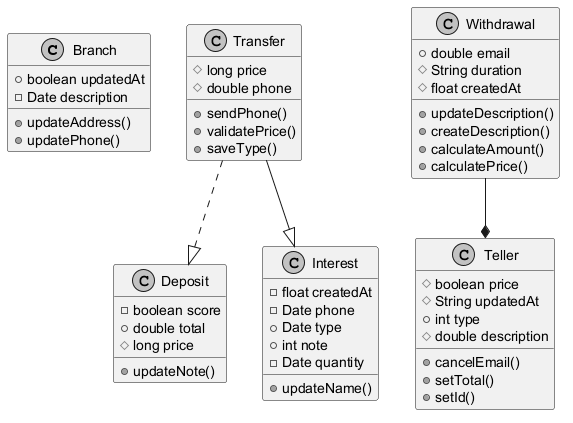

The diagram above was rendered by PlantUML. Its source (embedded in the PNG):
@startuml
skinparam monochrome true
class Branch {
  +boolean updatedAt
  -Date description
  +updateAddress()
  +updatePhone()
}
class Deposit {
  -boolean score
  +double total
  #long price
  +updateNote()
}
class Interest {
  -float createdAt
  -Date phone
  +Date type
  +int note
  -Date quantity
  +updateName()
}
class Teller {
  #boolean price
  #String updatedAt
  +int type
  #double description
  +cancelEmail()
  +setTotal()
  +setId()
}
class Withdrawal {
  +double email
  #String duration
  #float createdAt
  +updateDescription()
  +createDescription()
  +calculateAmount()
  +calculatePrice()
}
class Transfer {
  #long price
  #double phone
  +sendPhone()
  +validatePrice()
  +saveType()
}
Transfer ..|> Deposit
Withdrawal --* Teller
Transfer --|> Interest
@enduml